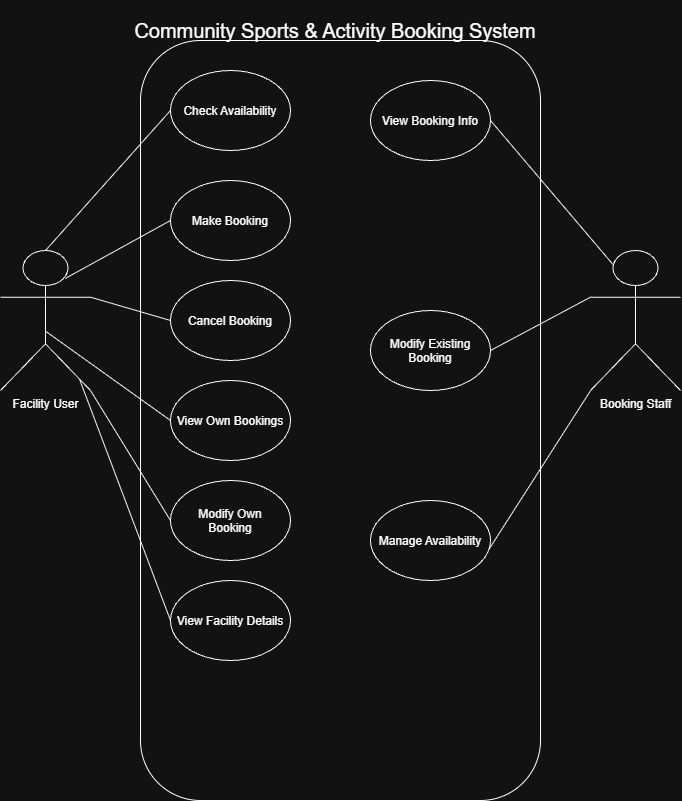

The diagram above was exported from draw.io. Its source (the exported page's mxGraphModel, read from the mxfile embedded in the PNG):
<mxGraphModel dx="764" dy="1139" grid="1" gridSize="10" guides="1" tooltips="1" connect="1" arrows="1" fold="1" page="1" pageScale="1" pageWidth="850" pageHeight="1100" math="0" shadow="0">
  <root>
    <mxCell id="0" />
    <mxCell id="1" parent="0" />
    <mxCell id="L061zvar2l8xXAP_E-4R-1" parent="1" style="rounded=1;whiteSpace=wrap;html=1;roundedPerimeter=1;" value="" vertex="1">
      <mxGeometry height="760" width="400" x="200" y="40" as="geometry" />
    </mxCell>
    <mxCell id="L061zvar2l8xXAP_E-4R-2" parent="1" style="shape=umlActor;verticalLabelPosition=bottom;verticalAlign=top;html=1;outlineConnect=0;labelPerimeter=1;" value="Facility User&lt;div&gt;&lt;br&gt;&lt;/div&gt;" vertex="1">
      <mxGeometry height="140" width="90" x="60" y="250" as="geometry" />
    </mxCell>
    <mxCell id="L061zvar2l8xXAP_E-4R-3" parent="1" style="shape=umlActor;verticalLabelPosition=bottom;verticalAlign=top;html=1;outlineConnect=0;labelPerimeter=1;" value="&lt;div&gt;Booking Staff&lt;/div&gt;" vertex="1">
      <mxGeometry height="140" width="90" x="650" y="250" as="geometry" />
    </mxCell>
    <mxCell id="L061zvar2l8xXAP_E-4R-4" parent="1" style="ellipse;whiteSpace=wrap;html=1;shapeInside=1;" value="Check Availability" vertex="1">
      <mxGeometry height="80" width="120" x="230" y="70" as="geometry" />
    </mxCell>
    <mxCell id="L061zvar2l8xXAP_E-4R-5" parent="1" style="ellipse;whiteSpace=wrap;html=1;shapeInside=1;" value="Make Booking" vertex="1">
      <mxGeometry height="80" width="120" x="230" y="180" as="geometry" />
    </mxCell>
    <mxCell id="L061zvar2l8xXAP_E-4R-6" parent="1" style="ellipse;whiteSpace=wrap;html=1;shapeInside=1;" value="Cancel Booking" vertex="1">
      <mxGeometry height="80" width="120" x="230" y="280" as="geometry" />
    </mxCell>
    <mxCell id="L061zvar2l8xXAP_E-4R-7" parent="1" style="ellipse;whiteSpace=wrap;html=1;shapeInside=1;" value="View Own Bookings" vertex="1">
      <mxGeometry height="80" width="120" x="230" y="380" as="geometry" />
    </mxCell>
    <mxCell id="L061zvar2l8xXAP_E-4R-8" parent="1" style="ellipse;whiteSpace=wrap;html=1;shapeInside=1;" value="Modify Own Booking" vertex="1">
      <mxGeometry height="80" width="120" x="230" y="480" as="geometry" />
    </mxCell>
    <mxCell id="L061zvar2l8xXAP_E-4R-9" parent="1" style="ellipse;whiteSpace=wrap;html=1;shapeInside=1;" value="View Facility Details" vertex="1">
      <mxGeometry height="80" width="120" x="230" y="580" as="geometry" />
    </mxCell>
    <mxCell id="L061zvar2l8xXAP_E-4R-10" parent="1" style="ellipse;whiteSpace=wrap;html=1;shapeInside=1;" value="View Booking Info" vertex="1">
      <mxGeometry height="80" width="120" x="430" y="80" as="geometry" />
    </mxCell>
    <mxCell id="L061zvar2l8xXAP_E-4R-11" parent="1" style="ellipse;whiteSpace=wrap;html=1;shapeInside=1;" value="Modify Existing Booking" vertex="1">
      <mxGeometry height="80" width="120" x="430" y="310" as="geometry" />
    </mxCell>
    <mxCell id="L061zvar2l8xXAP_E-4R-12" parent="1" style="ellipse;whiteSpace=wrap;html=1;shapeInside=1;" value="Manage Availability" vertex="1">
      <mxGeometry height="80" width="120" x="430" y="500" as="geometry" />
    </mxCell>
    <mxCell id="L061zvar2l8xXAP_E-4R-13" parent="1" style="text;html=1;whiteSpace=wrap;strokeColor=none;fillColor=none;align=center;verticalAlign=middle;rounded=0;" value="&lt;font style=&quot;font-size: 20px;&quot;&gt;Community Sports &amp;amp; Activity Booking System&lt;/font&gt;" vertex="1">
      <mxGeometry height="60" width="450" x="170" as="geometry" />
    </mxCell>
    <mxCell id="L061zvar2l8xXAP_E-4R-14" edge="1" parent="1" source="L061zvar2l8xXAP_E-4R-2" style="endArrow=none;html=1;rounded=0;defaultLabelBackgroundColor=page;labelPadding=0 4;entryX=0;entryY=0.5;entryDx=0;entryDy=0;exitX=0.5;exitY=0;exitDx=0;exitDy=0;exitPerimeter=0;" target="L061zvar2l8xXAP_E-4R-4" value="">
      <mxGeometry height="50" relative="1" width="50" as="geometry">
        <mxPoint x="320" y="520" as="sourcePoint" />
        <mxPoint x="370" y="470" as="targetPoint" />
      </mxGeometry>
    </mxCell>
    <mxCell id="L061zvar2l8xXAP_E-4R-15" edge="1" parent="1" source="L061zvar2l8xXAP_E-4R-2" style="endArrow=none;html=1;rounded=0;defaultLabelBackgroundColor=page;labelPadding=0 4;entryX=0;entryY=0.5;entryDx=0;entryDy=0;exitX=0.719;exitY=0.2;exitDx=0;exitDy=0;exitPerimeter=0;" target="L061zvar2l8xXAP_E-4R-5" value="">
      <mxGeometry height="50" relative="1" width="50" as="geometry">
        <mxPoint x="180" y="507" as="sourcePoint" />
        <mxPoint x="260" y="320" as="targetPoint" />
      </mxGeometry>
    </mxCell>
    <mxCell id="L061zvar2l8xXAP_E-4R-16" edge="1" parent="1" source="L061zvar2l8xXAP_E-4R-2" style="endArrow=none;html=1;rounded=0;defaultLabelBackgroundColor=page;labelPadding=0 4;entryX=0;entryY=0.5;entryDx=0;entryDy=0;exitX=1;exitY=0.3333333333333333;exitDx=0;exitDy=0;exitPerimeter=0;" target="L061zvar2l8xXAP_E-4R-6" value="">
      <mxGeometry height="50" relative="1" width="50" as="geometry">
        <mxPoint x="160" y="296.67" as="sourcePoint" />
        <mxPoint x="280" y="340" as="targetPoint" />
      </mxGeometry>
    </mxCell>
    <mxCell id="L061zvar2l8xXAP_E-4R-17" edge="1" parent="1" source="L061zvar2l8xXAP_E-4R-2" style="endArrow=none;html=1;rounded=0;defaultLabelBackgroundColor=page;labelPadding=0 4;entryX=0;entryY=0.5;entryDx=0;entryDy=0;exitX=0.5;exitY=0.576;exitDx=0;exitDy=0;exitPerimeter=0;" target="L061zvar2l8xXAP_E-4R-7" value="">
      <mxGeometry height="50" relative="1" width="50" as="geometry">
        <mxPoint x="160" y="310" as="sourcePoint" />
        <mxPoint x="310" y="393" as="targetPoint" />
      </mxGeometry>
    </mxCell>
    <mxCell id="L061zvar2l8xXAP_E-4R-18" edge="1" parent="1" source="L061zvar2l8xXAP_E-4R-2" style="endArrow=none;html=1;rounded=0;defaultLabelBackgroundColor=page;labelPadding=0 4;entryX=0;entryY=0.5;entryDx=0;entryDy=0;exitX=1;exitY=1;exitDx=0;exitDy=0;exitPerimeter=0;" target="L061zvar2l8xXAP_E-4R-8" value="">
      <mxGeometry height="50" relative="1" width="50" as="geometry">
        <mxPoint x="160" y="330" as="sourcePoint" />
        <mxPoint x="300" y="603" as="targetPoint" />
      </mxGeometry>
    </mxCell>
    <mxCell id="L061zvar2l8xXAP_E-4R-19" edge="1" parent="1" source="L061zvar2l8xXAP_E-4R-2" style="endArrow=none;html=1;rounded=0;defaultLabelBackgroundColor=page;labelPadding=0 4;entryX=0;entryY=0.5;entryDx=0;entryDy=0;exitX=0.878;exitY=0.919;exitDx=0;exitDy=0;exitPerimeter=0;" target="L061zvar2l8xXAP_E-4R-9" value="">
      <mxGeometry height="50" relative="1" width="50" as="geometry">
        <mxPoint x="260" y="590" as="sourcePoint" />
        <mxPoint x="340" y="813" as="targetPoint" />
      </mxGeometry>
    </mxCell>
    <mxCell id="L061zvar2l8xXAP_E-4R-20" edge="1" parent="1" source="L061zvar2l8xXAP_E-4R-10" style="endArrow=none;html=1;rounded=0;defaultLabelBackgroundColor=page;labelPadding=0 4;exitX=1;exitY=0.5;exitDx=0;exitDy=0;entryX=0.25;entryY=0.1;entryDx=0;entryDy=0;entryPerimeter=0;" target="L061zvar2l8xXAP_E-4R-3" value="">
      <mxGeometry height="50" relative="1" width="50" as="geometry">
        <mxPoint x="470" y="250" as="sourcePoint" />
        <mxPoint x="640" y="280" as="targetPoint" />
      </mxGeometry>
    </mxCell>
    <mxCell id="L061zvar2l8xXAP_E-4R-21" edge="1" parent="1" source="L061zvar2l8xXAP_E-4R-11" style="endArrow=none;html=1;rounded=0;defaultLabelBackgroundColor=page;labelPadding=0 4;exitX=1;exitY=0.5;exitDx=0;exitDy=0;entryX=0;entryY=0.3333333333333333;entryDx=0;entryDy=0;entryPerimeter=0;" target="L061zvar2l8xXAP_E-4R-3" value="">
      <mxGeometry height="50" relative="1" width="50" as="geometry">
        <mxPoint x="630" y="350" as="sourcePoint" />
        <mxPoint x="640" y="300" as="targetPoint" />
      </mxGeometry>
    </mxCell>
    <mxCell id="L061zvar2l8xXAP_E-4R-22" edge="1" parent="1" source="L061zvar2l8xXAP_E-4R-12" style="endArrow=none;html=1;rounded=0;defaultLabelBackgroundColor=page;labelPadding=0 4;exitX=0.989;exitY=0.606;exitDx=0;exitDy=0;exitPerimeter=0;" target="L061zvar2l8xXAP_E-4R-3" value="">
      <mxGeometry height="50" relative="1" width="50" as="geometry">
        <mxPoint x="660" y="463" as="sourcePoint" />
        <mxPoint x="640" y="330" as="targetPoint" />
      </mxGeometry>
    </mxCell>
  </root>
</mxGraphModel>